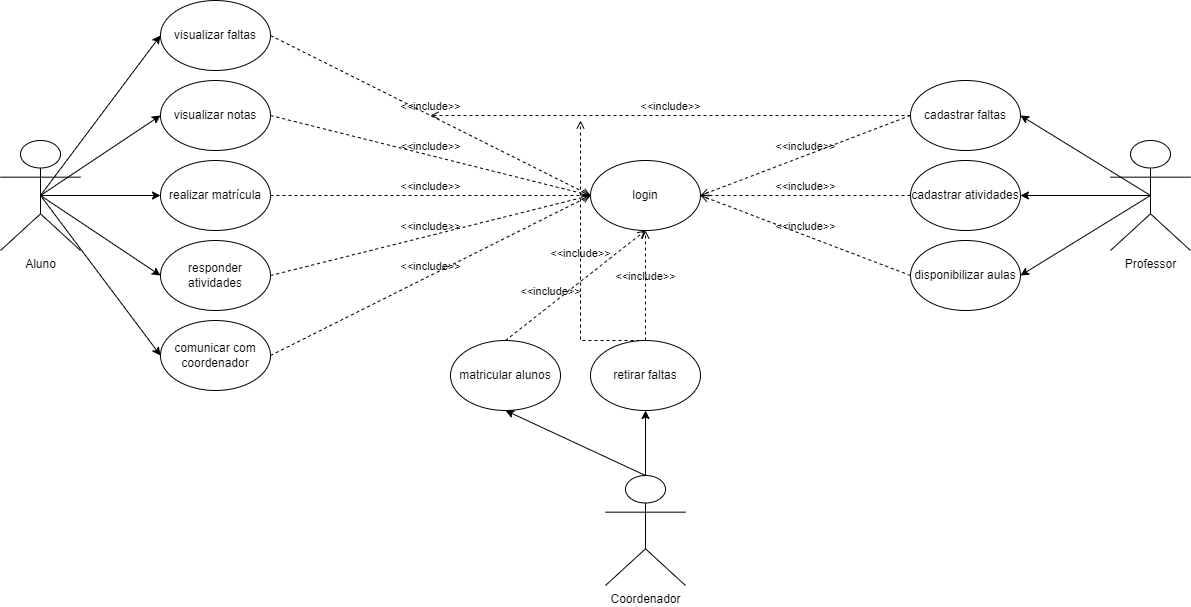

The diagram above was exported from draw.io. Its source (the exported page's mxGraphModel, read from the mxfile embedded in the PNG):
<mxGraphModel dx="1381" dy="795" grid="1" gridSize="10" guides="1" tooltips="1" connect="1" arrows="1" fold="1" page="1" pageScale="1" pageWidth="1920" pageHeight="1200" math="0" shadow="0">
  <root>
    <mxCell id="0" />
    <mxCell id="1" parent="0" />
    <mxCell id="DZh5D2MI71jd4VXHGVrg-1" value="Aluno" style="shape=umlActor;verticalLabelPosition=bottom;verticalAlign=top;html=1;outlineConnect=0;" parent="1" vertex="1">
      <mxGeometry x="50" y="210" width="80" height="110" as="geometry" />
    </mxCell>
    <mxCell id="DZh5D2MI71jd4VXHGVrg-2" value="visualizar faltas" style="ellipse;whiteSpace=wrap;html=1;" parent="1" vertex="1">
      <mxGeometry x="210" y="70" width="110" height="70" as="geometry" />
    </mxCell>
    <mxCell id="DZh5D2MI71jd4VXHGVrg-3" value="realizar matrícula" style="ellipse;whiteSpace=wrap;html=1;" parent="1" vertex="1">
      <mxGeometry x="210" y="230" width="110" height="70" as="geometry" />
    </mxCell>
    <mxCell id="DZh5D2MI71jd4VXHGVrg-4" value="comunicar com coordenador" style="ellipse;whiteSpace=wrap;html=1;" parent="1" vertex="1">
      <mxGeometry x="210" y="390" width="110" height="70" as="geometry" />
    </mxCell>
    <mxCell id="DZh5D2MI71jd4VXHGVrg-5" value="visualizar notas" style="ellipse;whiteSpace=wrap;html=1;" parent="1" vertex="1">
      <mxGeometry x="210" y="150" width="110" height="70" as="geometry" />
    </mxCell>
    <mxCell id="DZh5D2MI71jd4VXHGVrg-6" value="responder atividades" style="ellipse;whiteSpace=wrap;html=1;" parent="1" vertex="1">
      <mxGeometry x="210" y="310" width="110" height="70" as="geometry" />
    </mxCell>
    <mxCell id="DZh5D2MI71jd4VXHGVrg-10" value="" style="endArrow=classic;html=1;rounded=0;exitX=0.5;exitY=0.5;exitDx=0;exitDy=0;exitPerimeter=0;entryX=0;entryY=0.5;entryDx=0;entryDy=0;" parent="1" source="DZh5D2MI71jd4VXHGVrg-1" target="DZh5D2MI71jd4VXHGVrg-2" edge="1">
      <mxGeometry width="50" height="50" relative="1" as="geometry">
        <mxPoint x="680" y="420" as="sourcePoint" />
        <mxPoint x="730" y="370" as="targetPoint" />
      </mxGeometry>
    </mxCell>
    <mxCell id="DZh5D2MI71jd4VXHGVrg-11" value="" style="endArrow=classic;html=1;rounded=0;exitX=0.5;exitY=0.5;exitDx=0;exitDy=0;exitPerimeter=0;entryX=0;entryY=0.5;entryDx=0;entryDy=0;" parent="1" source="DZh5D2MI71jd4VXHGVrg-1" target="DZh5D2MI71jd4VXHGVrg-5" edge="1">
      <mxGeometry width="50" height="50" relative="1" as="geometry">
        <mxPoint x="680" y="420" as="sourcePoint" />
        <mxPoint x="730" y="370" as="targetPoint" />
      </mxGeometry>
    </mxCell>
    <mxCell id="DZh5D2MI71jd4VXHGVrg-12" value="" style="endArrow=classic;html=1;rounded=0;exitX=0.5;exitY=0.5;exitDx=0;exitDy=0;exitPerimeter=0;entryX=0;entryY=0.5;entryDx=0;entryDy=0;" parent="1" source="DZh5D2MI71jd4VXHGVrg-1" target="DZh5D2MI71jd4VXHGVrg-3" edge="1">
      <mxGeometry width="50" height="50" relative="1" as="geometry">
        <mxPoint x="680" y="420" as="sourcePoint" />
        <mxPoint x="730" y="370" as="targetPoint" />
      </mxGeometry>
    </mxCell>
    <mxCell id="DZh5D2MI71jd4VXHGVrg-13" value="" style="endArrow=classic;html=1;rounded=0;exitX=0.5;exitY=0.5;exitDx=0;exitDy=0;exitPerimeter=0;entryX=0;entryY=0.5;entryDx=0;entryDy=0;" parent="1" source="DZh5D2MI71jd4VXHGVrg-1" target="DZh5D2MI71jd4VXHGVrg-6" edge="1">
      <mxGeometry width="50" height="50" relative="1" as="geometry">
        <mxPoint x="680" y="420" as="sourcePoint" />
        <mxPoint x="730" y="370" as="targetPoint" />
      </mxGeometry>
    </mxCell>
    <mxCell id="DZh5D2MI71jd4VXHGVrg-14" value="" style="endArrow=classic;html=1;rounded=0;exitX=0.5;exitY=0.5;exitDx=0;exitDy=0;exitPerimeter=0;entryX=0;entryY=0.5;entryDx=0;entryDy=0;" parent="1" source="DZh5D2MI71jd4VXHGVrg-1" target="DZh5D2MI71jd4VXHGVrg-4" edge="1">
      <mxGeometry width="50" height="50" relative="1" as="geometry">
        <mxPoint x="680" y="420" as="sourcePoint" />
        <mxPoint x="730" y="370" as="targetPoint" />
      </mxGeometry>
    </mxCell>
    <mxCell id="DZh5D2MI71jd4VXHGVrg-16" value="login" style="ellipse;whiteSpace=wrap;html=1;" parent="1" vertex="1">
      <mxGeometry x="640" y="230" width="110" height="70" as="geometry" />
    </mxCell>
    <mxCell id="DZh5D2MI71jd4VXHGVrg-17" value="&amp;lt;&amp;lt;include&amp;gt;&amp;gt;" style="html=1;verticalAlign=bottom;labelBackgroundColor=none;endArrow=open;endFill=0;dashed=1;rounded=0;exitX=1;exitY=0.5;exitDx=0;exitDy=0;entryX=0;entryY=0.5;entryDx=0;entryDy=0;" parent="1" source="DZh5D2MI71jd4VXHGVrg-2" target="DZh5D2MI71jd4VXHGVrg-16" edge="1">
      <mxGeometry width="160" relative="1" as="geometry">
        <mxPoint x="620" y="400" as="sourcePoint" />
        <mxPoint x="780" y="400" as="targetPoint" />
      </mxGeometry>
    </mxCell>
    <mxCell id="DZh5D2MI71jd4VXHGVrg-18" value="&amp;lt;&amp;lt;include&amp;gt;&amp;gt;" style="html=1;verticalAlign=bottom;labelBackgroundColor=none;endArrow=open;endFill=0;dashed=1;rounded=0;exitX=1;exitY=0.5;exitDx=0;exitDy=0;entryX=0;entryY=0.5;entryDx=0;entryDy=0;" parent="1" source="DZh5D2MI71jd4VXHGVrg-5" target="DZh5D2MI71jd4VXHGVrg-16" edge="1">
      <mxGeometry width="160" relative="1" as="geometry">
        <mxPoint x="620" y="400" as="sourcePoint" />
        <mxPoint x="780" y="400" as="targetPoint" />
      </mxGeometry>
    </mxCell>
    <mxCell id="DZh5D2MI71jd4VXHGVrg-19" value="&amp;lt;&amp;lt;include&amp;gt;&amp;gt;" style="html=1;verticalAlign=bottom;labelBackgroundColor=none;endArrow=open;endFill=0;dashed=1;rounded=0;exitX=1;exitY=0.5;exitDx=0;exitDy=0;entryX=0;entryY=0.5;entryDx=0;entryDy=0;" parent="1" source="DZh5D2MI71jd4VXHGVrg-3" target="DZh5D2MI71jd4VXHGVrg-16" edge="1">
      <mxGeometry width="160" relative="1" as="geometry">
        <mxPoint x="620" y="400" as="sourcePoint" />
        <mxPoint x="780" y="400" as="targetPoint" />
      </mxGeometry>
    </mxCell>
    <mxCell id="DZh5D2MI71jd4VXHGVrg-20" value="&amp;lt;&amp;lt;include&amp;gt;&amp;gt;" style="html=1;verticalAlign=bottom;labelBackgroundColor=none;endArrow=open;endFill=0;dashed=1;rounded=0;exitX=1;exitY=0.5;exitDx=0;exitDy=0;entryX=0;entryY=0.5;entryDx=0;entryDy=0;" parent="1" source="DZh5D2MI71jd4VXHGVrg-6" target="DZh5D2MI71jd4VXHGVrg-16" edge="1">
      <mxGeometry width="160" relative="1" as="geometry">
        <mxPoint x="620" y="400" as="sourcePoint" />
        <mxPoint x="780" y="400" as="targetPoint" />
      </mxGeometry>
    </mxCell>
    <mxCell id="DZh5D2MI71jd4VXHGVrg-21" value="&amp;lt;&amp;lt;include&amp;gt;&amp;gt;" style="html=1;verticalAlign=bottom;labelBackgroundColor=none;endArrow=open;endFill=0;dashed=1;rounded=0;exitX=1;exitY=0.5;exitDx=0;exitDy=0;entryX=0;entryY=0.5;entryDx=0;entryDy=0;" parent="1" source="DZh5D2MI71jd4VXHGVrg-4" target="DZh5D2MI71jd4VXHGVrg-16" edge="1">
      <mxGeometry width="160" relative="1" as="geometry">
        <mxPoint x="620" y="400" as="sourcePoint" />
        <mxPoint x="780" y="400" as="targetPoint" />
      </mxGeometry>
    </mxCell>
    <mxCell id="DZh5D2MI71jd4VXHGVrg-23" value="Professor" style="shape=umlActor;verticalLabelPosition=bottom;verticalAlign=top;html=1;outlineConnect=0;" parent="1" vertex="1">
      <mxGeometry x="1160" y="210" width="80" height="110" as="geometry" />
    </mxCell>
    <mxCell id="DZh5D2MI71jd4VXHGVrg-24" value="cadastrar faltas" style="ellipse;whiteSpace=wrap;html=1;" parent="1" vertex="1">
      <mxGeometry x="960" y="150" width="110" height="70" as="geometry" />
    </mxCell>
    <mxCell id="DZh5D2MI71jd4VXHGVrg-25" value="cadastrar atividades" style="ellipse;whiteSpace=wrap;html=1;" parent="1" vertex="1">
      <mxGeometry x="960" y="230" width="110" height="70" as="geometry" />
    </mxCell>
    <mxCell id="DZh5D2MI71jd4VXHGVrg-26" value="disponibilizar aulas" style="ellipse;whiteSpace=wrap;html=1;" parent="1" vertex="1">
      <mxGeometry x="960" y="310" width="110" height="70" as="geometry" />
    </mxCell>
    <mxCell id="DZh5D2MI71jd4VXHGVrg-27" value="retirar faltas" style="ellipse;whiteSpace=wrap;html=1;" parent="1" vertex="1">
      <mxGeometry x="640" y="410" width="110" height="70" as="geometry" />
    </mxCell>
    <mxCell id="DZh5D2MI71jd4VXHGVrg-28" value="" style="endArrow=classic;html=1;rounded=0;exitX=0.5;exitY=0.5;exitDx=0;exitDy=0;exitPerimeter=0;entryX=1;entryY=0.5;entryDx=0;entryDy=0;" parent="1" source="DZh5D2MI71jd4VXHGVrg-23" target="DZh5D2MI71jd4VXHGVrg-24" edge="1">
      <mxGeometry width="50" height="50" relative="1" as="geometry">
        <mxPoint x="680" y="420" as="sourcePoint" />
        <mxPoint x="730" y="370" as="targetPoint" />
      </mxGeometry>
    </mxCell>
    <mxCell id="DZh5D2MI71jd4VXHGVrg-29" value="" style="endArrow=classic;html=1;rounded=0;exitX=0.5;exitY=0.5;exitDx=0;exitDy=0;exitPerimeter=0;entryX=1;entryY=0.5;entryDx=0;entryDy=0;" parent="1" source="DZh5D2MI71jd4VXHGVrg-23" target="DZh5D2MI71jd4VXHGVrg-25" edge="1">
      <mxGeometry width="50" height="50" relative="1" as="geometry">
        <mxPoint x="680" y="420" as="sourcePoint" />
        <mxPoint x="730" y="370" as="targetPoint" />
      </mxGeometry>
    </mxCell>
    <mxCell id="DZh5D2MI71jd4VXHGVrg-30" value="" style="endArrow=classic;html=1;rounded=0;exitX=0.5;exitY=0.5;exitDx=0;exitDy=0;exitPerimeter=0;entryX=1;entryY=0.5;entryDx=0;entryDy=0;" parent="1" source="DZh5D2MI71jd4VXHGVrg-23" target="DZh5D2MI71jd4VXHGVrg-26" edge="1">
      <mxGeometry width="50" height="50" relative="1" as="geometry">
        <mxPoint x="680" y="420" as="sourcePoint" />
        <mxPoint x="730" y="370" as="targetPoint" />
      </mxGeometry>
    </mxCell>
    <mxCell id="DZh5D2MI71jd4VXHGVrg-31" value="&amp;lt;&amp;lt;include&amp;gt;&amp;gt;" style="html=1;verticalAlign=bottom;labelBackgroundColor=none;endArrow=open;endFill=0;dashed=1;rounded=0;exitX=0;exitY=0.5;exitDx=0;exitDy=0;entryX=1;entryY=0.5;entryDx=0;entryDy=0;" parent="1" source="DZh5D2MI71jd4VXHGVrg-24" target="DZh5D2MI71jd4VXHGVrg-16" edge="1">
      <mxGeometry width="160" relative="1" as="geometry">
        <mxPoint x="840" y="250" as="sourcePoint" />
        <mxPoint x="780" y="400" as="targetPoint" />
      </mxGeometry>
    </mxCell>
    <mxCell id="DZh5D2MI71jd4VXHGVrg-32" value="&amp;lt;&amp;lt;include&amp;gt;&amp;gt;" style="html=1;verticalAlign=bottom;labelBackgroundColor=none;endArrow=open;endFill=0;dashed=1;rounded=0;exitX=0;exitY=0.5;exitDx=0;exitDy=0;entryX=1;entryY=0.5;entryDx=0;entryDy=0;" parent="1" source="DZh5D2MI71jd4VXHGVrg-25" target="DZh5D2MI71jd4VXHGVrg-16" edge="1">
      <mxGeometry width="160" relative="1" as="geometry">
        <mxPoint x="620" y="400" as="sourcePoint" />
        <mxPoint x="780" y="400" as="targetPoint" />
      </mxGeometry>
    </mxCell>
    <mxCell id="DZh5D2MI71jd4VXHGVrg-33" value="&amp;lt;&amp;lt;include&amp;gt;&amp;gt;" style="html=1;verticalAlign=bottom;labelBackgroundColor=none;endArrow=open;endFill=0;dashed=1;rounded=0;exitX=0;exitY=0.5;exitDx=0;exitDy=0;entryX=1;entryY=0.5;entryDx=0;entryDy=0;" parent="1" source="DZh5D2MI71jd4VXHGVrg-26" target="DZh5D2MI71jd4VXHGVrg-16" edge="1">
      <mxGeometry width="160" relative="1" as="geometry">
        <mxPoint x="620" y="400" as="sourcePoint" />
        <mxPoint x="780" y="400" as="targetPoint" />
      </mxGeometry>
    </mxCell>
    <mxCell id="DZh5D2MI71jd4VXHGVrg-34" value="Coordenador" style="shape=umlActor;verticalLabelPosition=bottom;verticalAlign=top;html=1;outlineConnect=0;" parent="1" vertex="1">
      <mxGeometry x="655" y="545" width="80" height="110" as="geometry" />
    </mxCell>
    <mxCell id="DZh5D2MI71jd4VXHGVrg-35" value="" style="endArrow=classic;html=1;rounded=0;exitX=0.5;exitY=0;exitDx=0;exitDy=0;exitPerimeter=0;entryX=0.5;entryY=1;entryDx=0;entryDy=0;" parent="1" source="DZh5D2MI71jd4VXHGVrg-34" target="DZh5D2MI71jd4VXHGVrg-27" edge="1">
      <mxGeometry width="50" height="50" relative="1" as="geometry">
        <mxPoint x="680" y="420" as="sourcePoint" />
        <mxPoint x="730" y="370" as="targetPoint" />
      </mxGeometry>
    </mxCell>
    <mxCell id="DZh5D2MI71jd4VXHGVrg-36" value="&amp;lt;&amp;lt;include&amp;gt;&amp;gt;" style="html=1;verticalAlign=bottom;labelBackgroundColor=none;endArrow=open;endFill=0;dashed=1;rounded=0;exitX=0.5;exitY=0;exitDx=0;exitDy=0;entryX=0.5;entryY=1;entryDx=0;entryDy=0;" parent="1" source="DZh5D2MI71jd4VXHGVrg-27" target="DZh5D2MI71jd4VXHGVrg-16" edge="1">
      <mxGeometry width="160" relative="1" as="geometry">
        <mxPoint x="620" y="400" as="sourcePoint" />
        <mxPoint x="780" y="400" as="targetPoint" />
      </mxGeometry>
    </mxCell>
    <mxCell id="DZh5D2MI71jd4VXHGVrg-37" value="&amp;lt;&amp;lt;include&amp;gt;&amp;gt;" style="html=1;verticalAlign=bottom;labelBackgroundColor=none;endArrow=open;endFill=0;dashed=1;rounded=0;exitX=0;exitY=0.5;exitDx=0;exitDy=0;" parent="1" source="DZh5D2MI71jd4VXHGVrg-24" edge="1">
      <mxGeometry width="160" relative="1" as="geometry">
        <mxPoint x="620" y="400" as="sourcePoint" />
        <mxPoint x="480" y="185" as="targetPoint" />
      </mxGeometry>
    </mxCell>
    <mxCell id="DZh5D2MI71jd4VXHGVrg-38" value="&amp;lt;&amp;lt;include&amp;gt;&amp;gt;" style="html=1;verticalAlign=bottom;labelBackgroundColor=none;endArrow=open;endFill=0;dashed=1;rounded=0;exitX=0.5;exitY=0;exitDx=0;exitDy=0;" parent="1" source="DZh5D2MI71jd4VXHGVrg-27" edge="1">
      <mxGeometry width="160" relative="1" as="geometry">
        <mxPoint x="620" y="400" as="sourcePoint" />
        <mxPoint x="630" y="190" as="targetPoint" />
        <Array as="points">
          <mxPoint x="630" y="410" />
        </Array>
      </mxGeometry>
    </mxCell>
    <mxCell id="6TNyyGfpsA-5JGNVGOrd-1" value="matricular alunos" style="ellipse;whiteSpace=wrap;html=1;" vertex="1" parent="1">
      <mxGeometry x="500" y="410" width="110" height="70" as="geometry" />
    </mxCell>
    <mxCell id="6TNyyGfpsA-5JGNVGOrd-2" value="" style="endArrow=classic;html=1;rounded=0;exitX=0.5;exitY=0;exitDx=0;exitDy=0;exitPerimeter=0;entryX=0.5;entryY=1;entryDx=0;entryDy=0;" edge="1" parent="1" source="DZh5D2MI71jd4VXHGVrg-34" target="6TNyyGfpsA-5JGNVGOrd-1">
      <mxGeometry width="50" height="50" relative="1" as="geometry">
        <mxPoint x="680" y="430" as="sourcePoint" />
        <mxPoint x="730" y="380" as="targetPoint" />
      </mxGeometry>
    </mxCell>
    <mxCell id="6TNyyGfpsA-5JGNVGOrd-3" value="&amp;lt;&amp;lt;include&amp;gt;&amp;gt;" style="html=1;verticalAlign=bottom;labelBackgroundColor=none;endArrow=open;endFill=0;dashed=1;rounded=0;exitX=0.5;exitY=0;exitDx=0;exitDy=0;entryX=0.5;entryY=1;entryDx=0;entryDy=0;" edge="1" parent="1" source="6TNyyGfpsA-5JGNVGOrd-1" target="DZh5D2MI71jd4VXHGVrg-16">
      <mxGeometry x="-0.3249" y="4" width="160" relative="1" as="geometry">
        <mxPoint x="620" y="410" as="sourcePoint" />
        <mxPoint x="780" y="410" as="targetPoint" />
        <mxPoint as="offset" />
      </mxGeometry>
    </mxCell>
  </root>
</mxGraphModel>